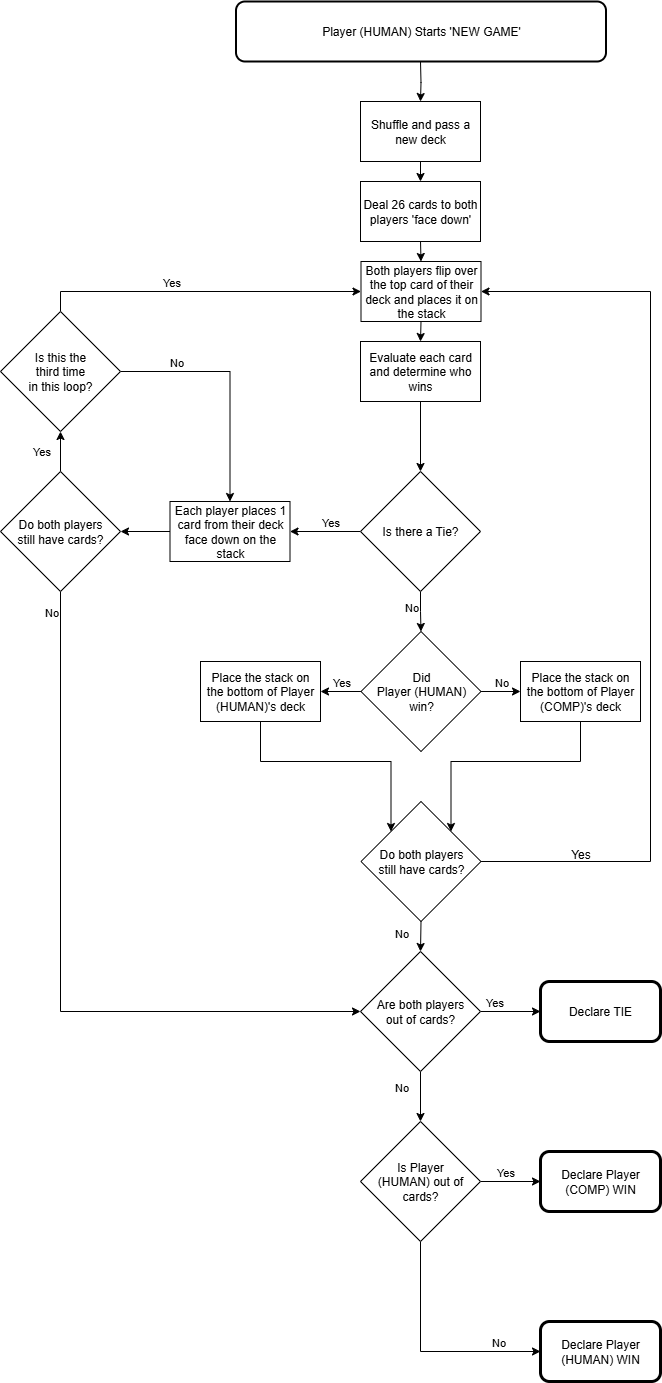

The diagram above was exported from draw.io. Its source (the exported page's mxGraphModel, read from the mxfile embedded in the PNG):
<mxGraphModel dx="2382" dy="1312" grid="1" gridSize="10" guides="1" tooltips="1" connect="1" arrows="1" fold="1" page="1" pageScale="1" pageWidth="850" pageHeight="1100" math="0" shadow="0">
  <root>
    <mxCell id="0" />
    <mxCell id="1" parent="0" />
    <mxCell id="anDsvR2QcBUNCINx-AgC-4" style="edgeStyle=orthogonalEdgeStyle;rounded=0;orthogonalLoop=1;jettySize=auto;html=1;exitX=0.5;exitY=1;exitDx=0;exitDy=0;entryX=0.5;entryY=0;entryDx=0;entryDy=0;" edge="1" parent="1" target="anDsvR2QcBUNCINx-AgC-2">
      <mxGeometry relative="1" as="geometry">
        <mxPoint x="600" y="120" as="sourcePoint" />
      </mxGeometry>
    </mxCell>
    <mxCell id="anDsvR2QcBUNCINx-AgC-1" value="Player (HUMAN) Starts 'NEW GAME'" style="rounded=1;whiteSpace=wrap;html=1;perimeterSpacing=0;strokeWidth=2;" vertex="1" parent="1">
      <mxGeometry x="415.5" y="60" width="370" height="60" as="geometry" />
    </mxCell>
    <mxCell id="anDsvR2QcBUNCINx-AgC-6" style="edgeStyle=orthogonalEdgeStyle;rounded=0;orthogonalLoop=1;jettySize=auto;html=1;exitX=0.5;exitY=1;exitDx=0;exitDy=0;entryX=0.5;entryY=0;entryDx=0;entryDy=0;" edge="1" parent="1" source="anDsvR2QcBUNCINx-AgC-2" target="anDsvR2QcBUNCINx-AgC-5">
      <mxGeometry relative="1" as="geometry" />
    </mxCell>
    <mxCell id="anDsvR2QcBUNCINx-AgC-2" value="Shuffle and pass a new deck" style="rounded=0;whiteSpace=wrap;html=1;" vertex="1" parent="1">
      <mxGeometry x="540" y="160" width="120" height="60" as="geometry" />
    </mxCell>
    <mxCell id="anDsvR2QcBUNCINx-AgC-8" style="edgeStyle=orthogonalEdgeStyle;rounded=0;orthogonalLoop=1;jettySize=auto;html=1;exitX=0.5;exitY=1;exitDx=0;exitDy=0;entryX=0.5;entryY=0;entryDx=0;entryDy=0;" edge="1" parent="1" source="anDsvR2QcBUNCINx-AgC-5" target="anDsvR2QcBUNCINx-AgC-7">
      <mxGeometry relative="1" as="geometry" />
    </mxCell>
    <mxCell id="anDsvR2QcBUNCINx-AgC-5" value="Deal 26 cards to both players 'face down'" style="rounded=0;whiteSpace=wrap;html=1;" vertex="1" parent="1">
      <mxGeometry x="540" y="240" width="120" height="60" as="geometry" />
    </mxCell>
    <mxCell id="anDsvR2QcBUNCINx-AgC-11" style="edgeStyle=orthogonalEdgeStyle;rounded=0;orthogonalLoop=1;jettySize=auto;html=1;exitX=0.5;exitY=1;exitDx=0;exitDy=0;entryX=0.5;entryY=0;entryDx=0;entryDy=0;" edge="1" parent="1" source="anDsvR2QcBUNCINx-AgC-7" target="anDsvR2QcBUNCINx-AgC-10">
      <mxGeometry relative="1" as="geometry" />
    </mxCell>
    <mxCell id="anDsvR2QcBUNCINx-AgC-7" value="Both players flip over the top card of their deck and places it on the stack" style="rounded=0;whiteSpace=wrap;html=1;" vertex="1" parent="1">
      <mxGeometry x="540.5" y="320" width="120" height="60" as="geometry" />
    </mxCell>
    <mxCell id="anDsvR2QcBUNCINx-AgC-22" style="edgeStyle=orthogonalEdgeStyle;rounded=0;orthogonalLoop=1;jettySize=auto;html=1;exitX=0.5;exitY=1;exitDx=0;exitDy=0;entryX=0.5;entryY=0;entryDx=0;entryDy=0;" edge="1" parent="1" source="anDsvR2QcBUNCINx-AgC-10" target="anDsvR2QcBUNCINx-AgC-21">
      <mxGeometry relative="1" as="geometry" />
    </mxCell>
    <mxCell id="anDsvR2QcBUNCINx-AgC-10" value="Evaluate each card and determine who wins" style="rounded=0;whiteSpace=wrap;html=1;" vertex="1" parent="1">
      <mxGeometry x="540" y="400" width="120" height="60" as="geometry" />
    </mxCell>
    <mxCell id="anDsvR2QcBUNCINx-AgC-25" style="edgeStyle=orthogonalEdgeStyle;rounded=0;orthogonalLoop=1;jettySize=auto;html=1;exitX=0;exitY=0.5;exitDx=0;exitDy=0;entryX=1;entryY=0.5;entryDx=0;entryDy=0;" edge="1" parent="1" source="anDsvR2QcBUNCINx-AgC-14" target="anDsvR2QcBUNCINx-AgC-20">
      <mxGeometry relative="1" as="geometry" />
    </mxCell>
    <mxCell id="anDsvR2QcBUNCINx-AgC-14" value="Each player places 1 card from their deck face down on the stack" style="rounded=0;whiteSpace=wrap;html=1;" vertex="1" parent="1">
      <mxGeometry x="349.5" y="560" width="120" height="60" as="geometry" />
    </mxCell>
    <mxCell id="anDsvR2QcBUNCINx-AgC-27" style="edgeStyle=orthogonalEdgeStyle;rounded=0;orthogonalLoop=1;jettySize=auto;html=1;exitX=0.5;exitY=0;exitDx=0;exitDy=0;entryX=0.5;entryY=1;entryDx=0;entryDy=0;" edge="1" parent="1" source="anDsvR2QcBUNCINx-AgC-20" target="anDsvR2QcBUNCINx-AgC-26">
      <mxGeometry relative="1" as="geometry" />
    </mxCell>
    <mxCell id="anDsvR2QcBUNCINx-AgC-33" value="Yes" style="edgeLabel;html=1;align=center;verticalAlign=middle;resizable=0;points=[];" vertex="1" connectable="0" parent="anDsvR2QcBUNCINx-AgC-27">
      <mxGeometry x="0.0333" y="1" relative="1" as="geometry">
        <mxPoint x="-19" as="offset" />
      </mxGeometry>
    </mxCell>
    <mxCell id="anDsvR2QcBUNCINx-AgC-50" style="edgeStyle=orthogonalEdgeStyle;rounded=0;orthogonalLoop=1;jettySize=auto;html=1;exitX=0.5;exitY=1;exitDx=0;exitDy=0;entryX=0;entryY=0.5;entryDx=0;entryDy=0;" edge="1" parent="1" source="anDsvR2QcBUNCINx-AgC-20" target="anDsvR2QcBUNCINx-AgC-62">
      <mxGeometry relative="1" as="geometry">
        <mxPoint x="240" y="860" as="targetPoint" />
        <Array as="points">
          <mxPoint x="240" y="1070" />
        </Array>
      </mxGeometry>
    </mxCell>
    <mxCell id="anDsvR2QcBUNCINx-AgC-51" value="No" style="edgeLabel;html=1;align=center;verticalAlign=middle;resizable=0;points=[];" vertex="1" connectable="0" parent="anDsvR2QcBUNCINx-AgC-50">
      <mxGeometry x="-0.3683" y="3" relative="1" as="geometry">
        <mxPoint x="-13" y="-207" as="offset" />
      </mxGeometry>
    </mxCell>
    <mxCell id="anDsvR2QcBUNCINx-AgC-20" value="Do both players&lt;div&gt;still have cards?&lt;/div&gt;" style="rhombus;whiteSpace=wrap;html=1;" vertex="1" parent="1">
      <mxGeometry x="180" y="530" width="120" height="120" as="geometry" />
    </mxCell>
    <mxCell id="anDsvR2QcBUNCINx-AgC-23" style="edgeStyle=orthogonalEdgeStyle;rounded=0;orthogonalLoop=1;jettySize=auto;html=1;exitX=0;exitY=0.5;exitDx=0;exitDy=0;entryX=1;entryY=0.5;entryDx=0;entryDy=0;" edge="1" parent="1" source="anDsvR2QcBUNCINx-AgC-21" target="anDsvR2QcBUNCINx-AgC-14">
      <mxGeometry relative="1" as="geometry" />
    </mxCell>
    <mxCell id="anDsvR2QcBUNCINx-AgC-24" value="Yes" style="edgeLabel;html=1;align=center;verticalAlign=middle;resizable=0;points=[];" vertex="1" connectable="0" parent="anDsvR2QcBUNCINx-AgC-23">
      <mxGeometry x="-0.1158" y="3" relative="1" as="geometry">
        <mxPoint y="-13" as="offset" />
      </mxGeometry>
    </mxCell>
    <mxCell id="anDsvR2QcBUNCINx-AgC-36" style="edgeStyle=orthogonalEdgeStyle;rounded=0;orthogonalLoop=1;jettySize=auto;html=1;exitX=0.5;exitY=1;exitDx=0;exitDy=0;entryX=0.5;entryY=0;entryDx=0;entryDy=0;" edge="1" parent="1" source="anDsvR2QcBUNCINx-AgC-21" target="anDsvR2QcBUNCINx-AgC-35">
      <mxGeometry relative="1" as="geometry" />
    </mxCell>
    <mxCell id="anDsvR2QcBUNCINx-AgC-37" value="No" style="edgeLabel;html=1;align=center;verticalAlign=middle;resizable=0;points=[];" vertex="1" connectable="0" parent="anDsvR2QcBUNCINx-AgC-36">
      <mxGeometry x="-0.2428" y="4" relative="1" as="geometry">
        <mxPoint x="-14" as="offset" />
      </mxGeometry>
    </mxCell>
    <mxCell id="anDsvR2QcBUNCINx-AgC-21" value="Is there a Tie?" style="rhombus;whiteSpace=wrap;html=1;" vertex="1" parent="1">
      <mxGeometry x="540" y="530" width="120" height="120" as="geometry" />
    </mxCell>
    <mxCell id="anDsvR2QcBUNCINx-AgC-28" style="edgeStyle=orthogonalEdgeStyle;rounded=0;orthogonalLoop=1;jettySize=auto;html=1;exitX=1;exitY=0.5;exitDx=0;exitDy=0;" edge="1" parent="1" source="anDsvR2QcBUNCINx-AgC-26" target="anDsvR2QcBUNCINx-AgC-14">
      <mxGeometry relative="1" as="geometry" />
    </mxCell>
    <mxCell id="anDsvR2QcBUNCINx-AgC-29" value="No" style="edgeLabel;html=1;align=center;verticalAlign=middle;resizable=0;points=[];" vertex="1" connectable="0" parent="anDsvR2QcBUNCINx-AgC-28">
      <mxGeometry x="-0.5333" y="4" relative="1" as="geometry">
        <mxPoint x="-1" y="-6" as="offset" />
      </mxGeometry>
    </mxCell>
    <mxCell id="anDsvR2QcBUNCINx-AgC-30" style="edgeStyle=orthogonalEdgeStyle;rounded=0;orthogonalLoop=1;jettySize=auto;html=1;exitX=0.5;exitY=0;exitDx=0;exitDy=0;entryX=0;entryY=0.5;entryDx=0;entryDy=0;" edge="1" parent="1" source="anDsvR2QcBUNCINx-AgC-26" target="anDsvR2QcBUNCINx-AgC-7">
      <mxGeometry relative="1" as="geometry" />
    </mxCell>
    <mxCell id="anDsvR2QcBUNCINx-AgC-31" value="Yes" style="edgeLabel;html=1;align=center;verticalAlign=middle;resizable=0;points=[];" vertex="1" connectable="0" parent="anDsvR2QcBUNCINx-AgC-30">
      <mxGeometry x="-0.1617" y="-1" relative="1" as="geometry">
        <mxPoint x="-4" y="-11" as="offset" />
      </mxGeometry>
    </mxCell>
    <mxCell id="anDsvR2QcBUNCINx-AgC-26" value="Is this the&lt;div&gt;third time&lt;/div&gt;&lt;div&gt;in this loop?&lt;/div&gt;" style="rhombus;whiteSpace=wrap;html=1;" vertex="1" parent="1">
      <mxGeometry x="180" y="370" width="120" height="120" as="geometry" />
    </mxCell>
    <mxCell id="anDsvR2QcBUNCINx-AgC-40" style="edgeStyle=orthogonalEdgeStyle;rounded=0;orthogonalLoop=1;jettySize=auto;html=1;exitX=1;exitY=0.5;exitDx=0;exitDy=0;entryX=0;entryY=0.5;entryDx=0;entryDy=0;" edge="1" parent="1" source="anDsvR2QcBUNCINx-AgC-35" target="anDsvR2QcBUNCINx-AgC-38">
      <mxGeometry relative="1" as="geometry" />
    </mxCell>
    <mxCell id="anDsvR2QcBUNCINx-AgC-43" value="No" style="edgeLabel;html=1;align=center;verticalAlign=middle;resizable=0;points=[];" vertex="1" connectable="0" parent="anDsvR2QcBUNCINx-AgC-40">
      <mxGeometry x="-0.4515" y="3" relative="1" as="geometry">
        <mxPoint x="9" y="-7" as="offset" />
      </mxGeometry>
    </mxCell>
    <mxCell id="anDsvR2QcBUNCINx-AgC-41" style="edgeStyle=orthogonalEdgeStyle;rounded=0;orthogonalLoop=1;jettySize=auto;html=1;exitX=0;exitY=0.5;exitDx=0;exitDy=0;" edge="1" parent="1" source="anDsvR2QcBUNCINx-AgC-35" target="anDsvR2QcBUNCINx-AgC-39">
      <mxGeometry relative="1" as="geometry" />
    </mxCell>
    <mxCell id="anDsvR2QcBUNCINx-AgC-42" value="Yes" style="edgeLabel;html=1;align=center;verticalAlign=middle;resizable=0;points=[];" vertex="1" connectable="0" parent="anDsvR2QcBUNCINx-AgC-41">
      <mxGeometry x="-0.3498" y="-4" relative="1" as="geometry">
        <mxPoint x="-7" y="-6" as="offset" />
      </mxGeometry>
    </mxCell>
    <mxCell id="anDsvR2QcBUNCINx-AgC-35" value="Did&lt;div&gt;Player (HUMAN)&lt;/div&gt;&lt;div&gt;win?&lt;/div&gt;" style="rhombus;whiteSpace=wrap;html=1;" vertex="1" parent="1">
      <mxGeometry x="540.5" y="690" width="120" height="120" as="geometry" />
    </mxCell>
    <mxCell id="anDsvR2QcBUNCINx-AgC-45" style="edgeStyle=orthogonalEdgeStyle;rounded=0;orthogonalLoop=1;jettySize=auto;html=1;exitX=0.5;exitY=1;exitDx=0;exitDy=0;entryX=1;entryY=0;entryDx=0;entryDy=0;" edge="1" parent="1" source="anDsvR2QcBUNCINx-AgC-38" target="anDsvR2QcBUNCINx-AgC-44">
      <mxGeometry relative="1" as="geometry" />
    </mxCell>
    <mxCell id="anDsvR2QcBUNCINx-AgC-38" value="Place the stack on the bottom of Player (COMP)'s deck" style="rounded=0;whiteSpace=wrap;html=1;" vertex="1" parent="1">
      <mxGeometry x="700" y="720" width="120" height="60" as="geometry" />
    </mxCell>
    <mxCell id="anDsvR2QcBUNCINx-AgC-46" style="edgeStyle=orthogonalEdgeStyle;rounded=0;orthogonalLoop=1;jettySize=auto;html=1;exitX=0.5;exitY=1;exitDx=0;exitDy=0;entryX=0;entryY=0;entryDx=0;entryDy=0;" edge="1" parent="1" source="anDsvR2QcBUNCINx-AgC-39" target="anDsvR2QcBUNCINx-AgC-44">
      <mxGeometry relative="1" as="geometry" />
    </mxCell>
    <mxCell id="anDsvR2QcBUNCINx-AgC-39" value="Place the stack on the bottom of Player (HUMAN)'s deck" style="rounded=0;whiteSpace=wrap;html=1;" vertex="1" parent="1">
      <mxGeometry x="380" y="720" width="120" height="60" as="geometry" />
    </mxCell>
    <mxCell id="anDsvR2QcBUNCINx-AgC-47" style="edgeStyle=orthogonalEdgeStyle;rounded=0;orthogonalLoop=1;jettySize=auto;html=1;exitX=1;exitY=0.5;exitDx=0;exitDy=0;entryX=1;entryY=0.5;entryDx=0;entryDy=0;" edge="1" parent="1" source="anDsvR2QcBUNCINx-AgC-44" target="anDsvR2QcBUNCINx-AgC-7">
      <mxGeometry relative="1" as="geometry">
        <Array as="points">
          <mxPoint x="830" y="920" />
          <mxPoint x="830" y="350" />
        </Array>
      </mxGeometry>
    </mxCell>
    <mxCell id="anDsvR2QcBUNCINx-AgC-63" style="edgeStyle=orthogonalEdgeStyle;rounded=0;orthogonalLoop=1;jettySize=auto;html=1;exitX=0.5;exitY=1;exitDx=0;exitDy=0;entryX=0.5;entryY=0;entryDx=0;entryDy=0;" edge="1" parent="1" source="anDsvR2QcBUNCINx-AgC-44" target="anDsvR2QcBUNCINx-AgC-62">
      <mxGeometry relative="1" as="geometry" />
    </mxCell>
    <mxCell id="anDsvR2QcBUNCINx-AgC-64" value="No" style="edgeLabel;html=1;align=center;verticalAlign=middle;resizable=0;points=[];" vertex="1" connectable="0" parent="anDsvR2QcBUNCINx-AgC-63">
      <mxGeometry x="-0.285" y="1" relative="1" as="geometry">
        <mxPoint x="-21" as="offset" />
      </mxGeometry>
    </mxCell>
    <mxCell id="anDsvR2QcBUNCINx-AgC-44" value="Do both players&lt;div&gt;still have cards?&lt;/div&gt;" style="rhombus;whiteSpace=wrap;html=1;" vertex="1" parent="1">
      <mxGeometry x="540.5" y="860" width="120" height="120" as="geometry" />
    </mxCell>
    <mxCell id="anDsvR2QcBUNCINx-AgC-60" style="edgeStyle=orthogonalEdgeStyle;rounded=0;orthogonalLoop=1;jettySize=auto;html=1;exitX=1;exitY=0.5;exitDx=0;exitDy=0;entryX=0;entryY=0.5;entryDx=0;entryDy=0;" edge="1" parent="1" source="anDsvR2QcBUNCINx-AgC-62" target="anDsvR2QcBUNCINx-AgC-55">
      <mxGeometry relative="1" as="geometry">
        <mxPoint x="180" y="920" as="sourcePoint" />
      </mxGeometry>
    </mxCell>
    <mxCell id="anDsvR2QcBUNCINx-AgC-61" value="Yes" style="edgeLabel;html=1;align=center;verticalAlign=middle;resizable=0;points=[];" vertex="1" connectable="0" parent="anDsvR2QcBUNCINx-AgC-60">
      <mxGeometry x="0.096" y="-3" relative="1" as="geometry">
        <mxPoint x="-20" y="-13" as="offset" />
      </mxGeometry>
    </mxCell>
    <mxCell id="anDsvR2QcBUNCINx-AgC-53" value="Yes" style="text;html=1;align=center;verticalAlign=middle;resizable=0;points=[];autosize=1;strokeColor=none;fillColor=none;" vertex="1" parent="1">
      <mxGeometry x="740" y="898" width="40" height="30" as="geometry" />
    </mxCell>
    <mxCell id="anDsvR2QcBUNCINx-AgC-55" value="Declare TIE" style="rounded=1;whiteSpace=wrap;html=1;strokeWidth=3;" vertex="1" parent="1">
      <mxGeometry x="720" y="1040" width="120" height="60" as="geometry" />
    </mxCell>
    <mxCell id="anDsvR2QcBUNCINx-AgC-67" style="edgeStyle=orthogonalEdgeStyle;rounded=0;orthogonalLoop=1;jettySize=auto;html=1;exitX=0.5;exitY=1;exitDx=0;exitDy=0;entryX=0.5;entryY=0;entryDx=0;entryDy=0;" edge="1" parent="1" source="anDsvR2QcBUNCINx-AgC-62" target="anDsvR2QcBUNCINx-AgC-66">
      <mxGeometry relative="1" as="geometry" />
    </mxCell>
    <mxCell id="anDsvR2QcBUNCINx-AgC-68" value="No" style="edgeLabel;html=1;align=center;verticalAlign=middle;resizable=0;points=[];" vertex="1" connectable="0" parent="anDsvR2QcBUNCINx-AgC-67">
      <mxGeometry x="-0.4055" y="-2" relative="1" as="geometry">
        <mxPoint x="-18" as="offset" />
      </mxGeometry>
    </mxCell>
    <mxCell id="anDsvR2QcBUNCINx-AgC-62" value="Are both players&lt;div&gt;out of cards?&lt;/div&gt;" style="rhombus;whiteSpace=wrap;html=1;" vertex="1" parent="1">
      <mxGeometry x="540" y="1010" width="120" height="120" as="geometry" />
    </mxCell>
    <mxCell id="anDsvR2QcBUNCINx-AgC-71" style="edgeStyle=orthogonalEdgeStyle;rounded=0;orthogonalLoop=1;jettySize=auto;html=1;exitX=1;exitY=0.5;exitDx=0;exitDy=0;entryX=0;entryY=0.5;entryDx=0;entryDy=0;" edge="1" parent="1" source="anDsvR2QcBUNCINx-AgC-66" target="anDsvR2QcBUNCINx-AgC-69">
      <mxGeometry relative="1" as="geometry" />
    </mxCell>
    <mxCell id="anDsvR2QcBUNCINx-AgC-72" value="Yes" style="edgeLabel;html=1;align=center;verticalAlign=middle;resizable=0;points=[];" vertex="1" connectable="0" parent="anDsvR2QcBUNCINx-AgC-71">
      <mxGeometry x="-0.2039" y="3" relative="1" as="geometry">
        <mxPoint y="-7" as="offset" />
      </mxGeometry>
    </mxCell>
    <mxCell id="anDsvR2QcBUNCINx-AgC-73" style="edgeStyle=orthogonalEdgeStyle;rounded=0;orthogonalLoop=1;jettySize=auto;html=1;exitX=0.5;exitY=1;exitDx=0;exitDy=0;entryX=0;entryY=0.5;entryDx=0;entryDy=0;" edge="1" parent="1" source="anDsvR2QcBUNCINx-AgC-66" target="anDsvR2QcBUNCINx-AgC-70">
      <mxGeometry relative="1" as="geometry" />
    </mxCell>
    <mxCell id="anDsvR2QcBUNCINx-AgC-74" value="No" style="edgeLabel;html=1;align=center;verticalAlign=middle;resizable=0;points=[];" vertex="1" connectable="0" parent="anDsvR2QcBUNCINx-AgC-73">
      <mxGeometry x="0.6246" y="4" relative="1" as="geometry">
        <mxPoint y="-6" as="offset" />
      </mxGeometry>
    </mxCell>
    <mxCell id="anDsvR2QcBUNCINx-AgC-66" value="Is Player&lt;div&gt;(HUMAN) out of cards?&lt;/div&gt;" style="rhombus;whiteSpace=wrap;html=1;" vertex="1" parent="1">
      <mxGeometry x="540" y="1180" width="120" height="120" as="geometry" />
    </mxCell>
    <mxCell id="anDsvR2QcBUNCINx-AgC-69" value="Declare Player (COMP) WIN" style="rounded=1;whiteSpace=wrap;html=1;strokeWidth=3;" vertex="1" parent="1">
      <mxGeometry x="720" y="1210" width="120" height="60" as="geometry" />
    </mxCell>
    <mxCell id="anDsvR2QcBUNCINx-AgC-70" value="Declare Player (HUMAN) WIN" style="rounded=1;whiteSpace=wrap;html=1;strokeWidth=3;" vertex="1" parent="1">
      <mxGeometry x="720" y="1380" width="120" height="60" as="geometry" />
    </mxCell>
  </root>
</mxGraphModel>